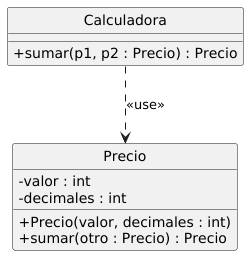

The diagram above was rendered by PlantUML. Its source (embedded in the PNG):
@startuml

hide circle
skinparam classAttributeIconSize 0

class Precio {
    - valor : int
    - decimales : int

    + Precio(valor, decimales : int)
    + sumar(otro : Precio) : Precio
}

class Calculadora {

    + sumar(p1, p2 : Precio) : Precio
}

Calculadora ..> Precio: "<<use>>"

@enduml